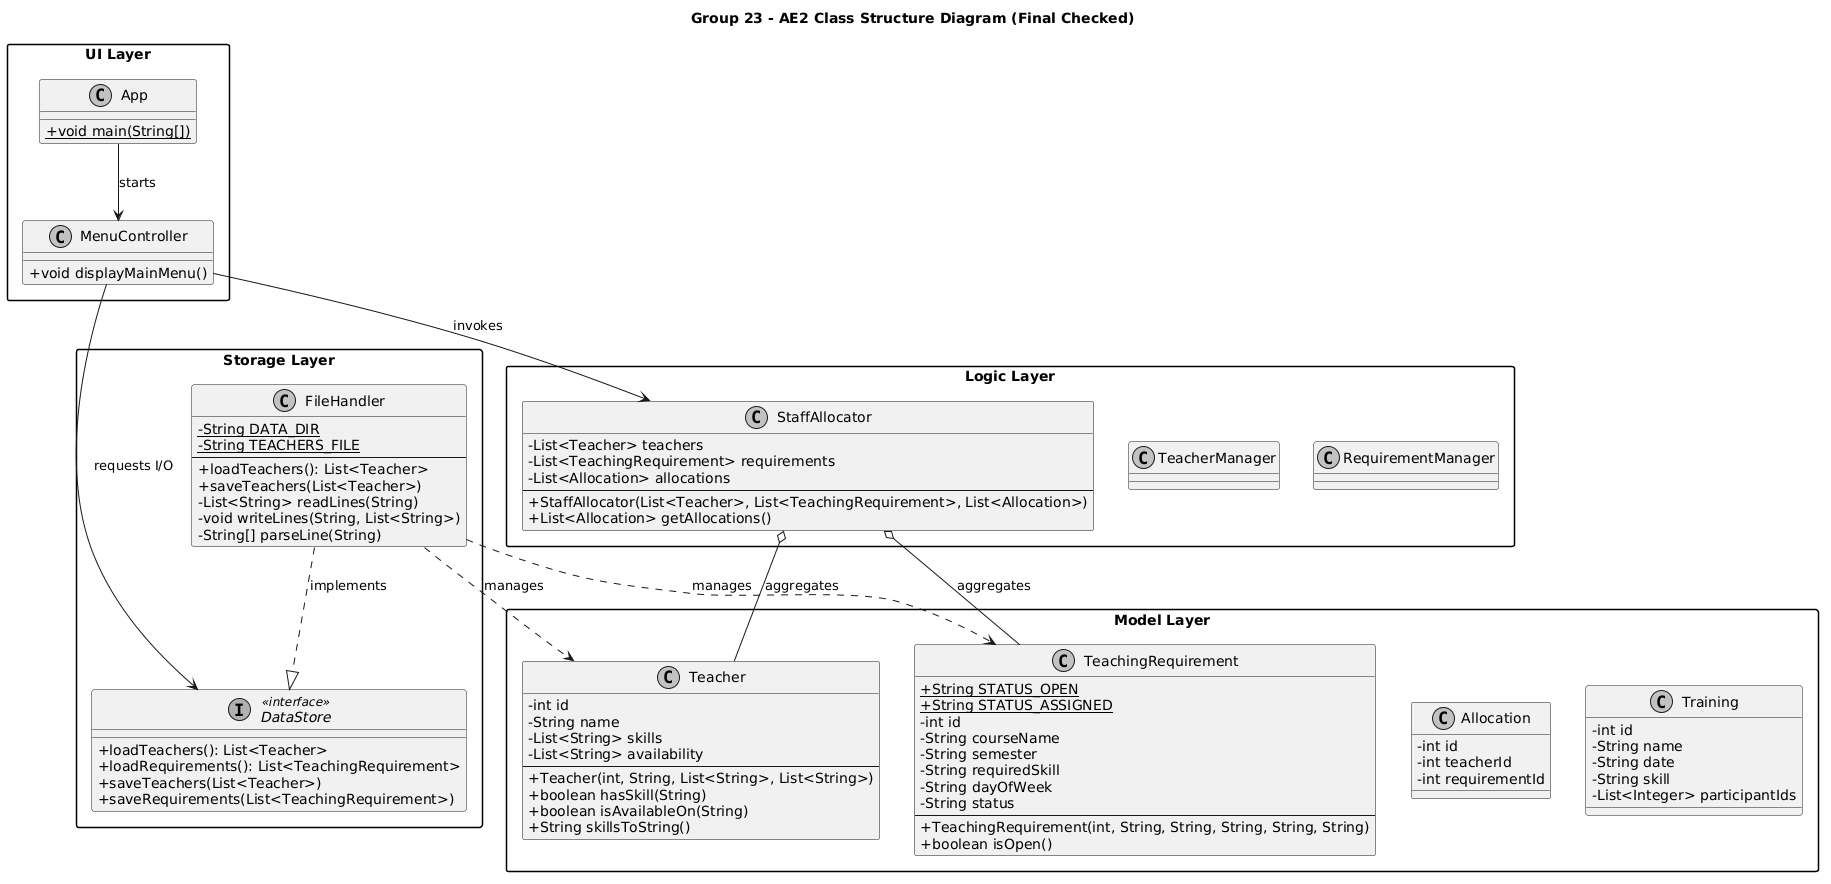

The diagram above was rendered by PlantUML. Its source (embedded in the PNG):
@startuml
' --- Visual Styling ---
skinparam classAttributeIconSize 0
skinparam monochrome true
skinparam shadowing false
skinparam packageStyle rectangle

title Group 23 - AE2 Class Structure Diagram (Final Checked)

package "Model Layer" {
    class Teacher {
        - int id
        - String name
        - List<String> skills
        - List<String> availability
        --
        + Teacher(int, String, List<String>, List<String>)
        + boolean hasSkill(String)
        + boolean isAvailableOn(String)
        + String skillsToString()
    }
    
    class TeachingRequirement {
        + {static} String STATUS_OPEN
        + {static} String STATUS_ASSIGNED
        - int id
        - String courseName
        - String semester
        - String requiredSkill
        - String dayOfWeek
        - String status
        --
        + TeachingRequirement(int, String, String, String, String, String)
        + boolean isOpen()
    }
    
    class Allocation {
        - int id
        - int teacherId
        - int requirementId
    }
    
    class Training {
        - int id
        - String name
        - String date
        - String skill
        - List<Integer> participantIds
    }
}

package "Storage Layer" {
    interface DataStore <<interface>> {
        + loadTeachers(): List<Teacher>
        + loadRequirements(): List<TeachingRequirement>
        + saveTeachers(List<Teacher>)
        + saveRequirements(List<TeachingRequirement>)
    }

    class FileHandler {
        - {static} String DATA_DIR
        - {static} String TEACHERS_FILE
        --
        + loadTeachers(): List<Teacher>
        + saveTeachers(List<Teacher>)
        - List<String> readLines(String)
        - void writeLines(String, List<String>)
        - String[] parseLine(String)
    }
}

package "Logic Layer" {
    class StaffAllocator {
        - List<Teacher> teachers
        - List<TeachingRequirement> requirements
        - List<Allocation> allocations
        --
        + StaffAllocator(List<Teacher>, List<TeachingRequirement>, List<Allocation>)
        + List<Allocation> getAllocations()
    }
    class TeacherManager
    class RequirementManager
}

package "UI Layer" {
    class App {
        + {static} void main(String[])
    }
    class MenuController {
        + void displayMainMenu()
    }
}

' --- Relationships ---
FileHandler ..|> DataStore : "implements"
FileHandler ..> Teacher : "manages"
FileHandler ..> TeachingRequirement : "manages"

StaffAllocator o-- Teacher : "aggregates"
StaffAllocator o-- TeachingRequirement : "aggregates"

MenuController --> StaffAllocator : "invokes"
MenuController --> DataStore : "requests I/O"
App --> MenuController : "starts"
@enduml